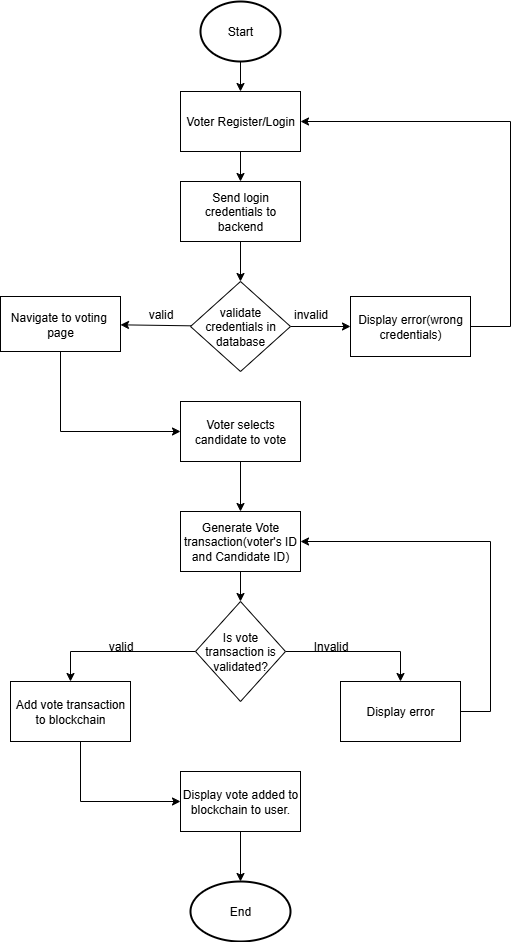

The diagram above was exported from draw.io. Its source (the exported page's mxGraphModel, read from the mxfile embedded in the PNG):
<mxGraphModel dx="2238" dy="1365" grid="1" gridSize="10" guides="1" tooltips="1" connect="1" arrows="1" fold="1" page="1" pageScale="1" pageWidth="850" pageHeight="1100" math="0" shadow="0">
  <root>
    <mxCell id="0" />
    <mxCell id="1" parent="0" />
    <mxCell id="vdjtYbx3Zcq_zAKA0B_G-5" style="edgeStyle=orthogonalEdgeStyle;rounded=0;orthogonalLoop=1;jettySize=auto;html=1;entryX=0.5;entryY=0;entryDx=0;entryDy=0;" parent="1" source="vdjtYbx3Zcq_zAKA0B_G-1" target="vdjtYbx3Zcq_zAKA0B_G-2" edge="1">
      <mxGeometry relative="1" as="geometry" />
    </mxCell>
    <mxCell id="vdjtYbx3Zcq_zAKA0B_G-1" value="Start" style="strokeWidth=2;html=1;shape=mxgraph.flowchart.start_1;whiteSpace=wrap;" parent="1" vertex="1">
      <mxGeometry x="390" y="30" width="80" height="60" as="geometry" />
    </mxCell>
    <mxCell id="vdjtYbx3Zcq_zAKA0B_G-6" style="edgeStyle=orthogonalEdgeStyle;rounded=0;orthogonalLoop=1;jettySize=auto;html=1;" parent="1" source="vdjtYbx3Zcq_zAKA0B_G-2" target="vdjtYbx3Zcq_zAKA0B_G-3" edge="1">
      <mxGeometry relative="1" as="geometry" />
    </mxCell>
    <mxCell id="vdjtYbx3Zcq_zAKA0B_G-2" value="Voter Register/Login" style="rounded=0;whiteSpace=wrap;html=1;" parent="1" vertex="1">
      <mxGeometry x="370" y="120" width="120" height="60" as="geometry" />
    </mxCell>
    <mxCell id="vdjtYbx3Zcq_zAKA0B_G-7" style="edgeStyle=orthogonalEdgeStyle;rounded=0;orthogonalLoop=1;jettySize=auto;html=1;entryX=0.5;entryY=0;entryDx=0;entryDy=0;" parent="1" source="vdjtYbx3Zcq_zAKA0B_G-3" target="vdjtYbx3Zcq_zAKA0B_G-4" edge="1">
      <mxGeometry relative="1" as="geometry" />
    </mxCell>
    <mxCell id="vdjtYbx3Zcq_zAKA0B_G-3" value="Send login credentials to backend" style="rounded=0;whiteSpace=wrap;html=1;" parent="1" vertex="1">
      <mxGeometry x="370" y="210" width="120" height="60" as="geometry" />
    </mxCell>
    <mxCell id="vdjtYbx3Zcq_zAKA0B_G-10" value="" style="edgeStyle=orthogonalEdgeStyle;rounded=0;orthogonalLoop=1;jettySize=auto;html=1;" parent="1" source="vdjtYbx3Zcq_zAKA0B_G-4" target="vdjtYbx3Zcq_zAKA0B_G-9" edge="1">
      <mxGeometry relative="1" as="geometry" />
    </mxCell>
    <mxCell id="vdjtYbx3Zcq_zAKA0B_G-12" value="" style="rounded=0;orthogonalLoop=1;jettySize=auto;html=1;" parent="1" source="vdjtYbx3Zcq_zAKA0B_G-4" target="vdjtYbx3Zcq_zAKA0B_G-11" edge="1">
      <mxGeometry relative="1" as="geometry" />
    </mxCell>
    <mxCell id="vdjtYbx3Zcq_zAKA0B_G-4" value="validate credentials in database" style="rhombus;whiteSpace=wrap;html=1;" parent="1" vertex="1">
      <mxGeometry x="380" y="310" width="100" height="90" as="geometry" />
    </mxCell>
    <mxCell id="HupOThtMU8E3ig4l0BcI-1" style="edgeStyle=orthogonalEdgeStyle;rounded=0;orthogonalLoop=1;jettySize=auto;html=1;entryX=1;entryY=0.5;entryDx=0;entryDy=0;" edge="1" parent="1" source="vdjtYbx3Zcq_zAKA0B_G-9" target="vdjtYbx3Zcq_zAKA0B_G-2">
      <mxGeometry relative="1" as="geometry">
        <Array as="points">
          <mxPoint x="700" y="355" />
          <mxPoint x="700" y="150" />
        </Array>
      </mxGeometry>
    </mxCell>
    <mxCell id="vdjtYbx3Zcq_zAKA0B_G-9" value="Display error(wrong credentials)" style="whiteSpace=wrap;html=1;" parent="1" vertex="1">
      <mxGeometry x="540" y="325" width="120" height="60" as="geometry" />
    </mxCell>
    <mxCell id="vdjtYbx3Zcq_zAKA0B_G-16" value="" style="edgeStyle=orthogonalEdgeStyle;rounded=0;orthogonalLoop=1;jettySize=auto;html=1;entryX=0;entryY=0.5;entryDx=0;entryDy=0;" parent="1" source="vdjtYbx3Zcq_zAKA0B_G-11" target="vdjtYbx3Zcq_zAKA0B_G-15" edge="1">
      <mxGeometry relative="1" as="geometry">
        <Array as="points">
          <mxPoint x="250" y="460" />
        </Array>
      </mxGeometry>
    </mxCell>
    <mxCell id="vdjtYbx3Zcq_zAKA0B_G-11" value="Navigate to voting&amp;nbsp; page" style="whiteSpace=wrap;html=1;" parent="1" vertex="1">
      <mxGeometry x="190" y="325" width="120" height="55" as="geometry" />
    </mxCell>
    <mxCell id="vdjtYbx3Zcq_zAKA0B_G-13" value="invalid" style="text;html=1;align=center;verticalAlign=middle;resizable=0;points=[];autosize=1;strokeColor=none;fillColor=none;" parent="1" vertex="1">
      <mxGeometry x="470" y="328" width="60" height="30" as="geometry" />
    </mxCell>
    <mxCell id="vdjtYbx3Zcq_zAKA0B_G-19" value="" style="edgeStyle=orthogonalEdgeStyle;rounded=0;orthogonalLoop=1;jettySize=auto;html=1;" parent="1" source="vdjtYbx3Zcq_zAKA0B_G-15" target="vdjtYbx3Zcq_zAKA0B_G-18" edge="1">
      <mxGeometry relative="1" as="geometry" />
    </mxCell>
    <mxCell id="vdjtYbx3Zcq_zAKA0B_G-15" value="Voter selects candidate to vote" style="whiteSpace=wrap;html=1;" parent="1" vertex="1">
      <mxGeometry x="370" y="430" width="120" height="60" as="geometry" />
    </mxCell>
    <mxCell id="vdjtYbx3Zcq_zAKA0B_G-23" value="" style="edgeStyle=orthogonalEdgeStyle;rounded=0;orthogonalLoop=1;jettySize=auto;html=1;" parent="1" source="vdjtYbx3Zcq_zAKA0B_G-18" target="vdjtYbx3Zcq_zAKA0B_G-22" edge="1">
      <mxGeometry relative="1" as="geometry" />
    </mxCell>
    <mxCell id="vdjtYbx3Zcq_zAKA0B_G-18" value="Generate Vote transaction(voter's ID and Candidate ID)" style="whiteSpace=wrap;html=1;" parent="1" vertex="1">
      <mxGeometry x="370" y="540" width="120" height="60" as="geometry" />
    </mxCell>
    <mxCell id="vdjtYbx3Zcq_zAKA0B_G-25" value="" style="edgeStyle=orthogonalEdgeStyle;rounded=0;orthogonalLoop=1;jettySize=auto;html=1;exitX=0.5;exitY=0;exitDx=0;exitDy=0;" parent="1" source="vdjtYbx3Zcq_zAKA0B_G-22" target="vdjtYbx3Zcq_zAKA0B_G-24" edge="1">
      <mxGeometry relative="1" as="geometry">
        <Array as="points">
          <mxPoint x="590" y="680" />
        </Array>
      </mxGeometry>
    </mxCell>
    <mxCell id="vdjtYbx3Zcq_zAKA0B_G-29" value="" style="edgeStyle=orthogonalEdgeStyle;rounded=0;orthogonalLoop=1;jettySize=auto;html=1;exitX=0.5;exitY=1;exitDx=0;exitDy=0;" parent="1" source="vdjtYbx3Zcq_zAKA0B_G-22" target="vdjtYbx3Zcq_zAKA0B_G-28" edge="1">
      <mxGeometry relative="1" as="geometry">
        <Array as="points">
          <mxPoint x="260" y="680" />
        </Array>
      </mxGeometry>
    </mxCell>
    <mxCell id="vdjtYbx3Zcq_zAKA0B_G-22" value="Is vote transaction is validated?" style="rhombus;whiteSpace=wrap;html=1;direction=south;" parent="1" vertex="1">
      <mxGeometry x="385" y="630" width="90" height="100" as="geometry" />
    </mxCell>
    <mxCell id="HupOThtMU8E3ig4l0BcI-2" style="edgeStyle=orthogonalEdgeStyle;rounded=0;orthogonalLoop=1;jettySize=auto;html=1;entryX=1;entryY=0.5;entryDx=0;entryDy=0;" edge="1" parent="1" source="vdjtYbx3Zcq_zAKA0B_G-24" target="vdjtYbx3Zcq_zAKA0B_G-18">
      <mxGeometry relative="1" as="geometry">
        <Array as="points">
          <mxPoint x="680" y="740" />
          <mxPoint x="680" y="570" />
        </Array>
      </mxGeometry>
    </mxCell>
    <mxCell id="vdjtYbx3Zcq_zAKA0B_G-24" value="Display error" style="whiteSpace=wrap;html=1;" parent="1" vertex="1">
      <mxGeometry x="530" y="710" width="120" height="60" as="geometry" />
    </mxCell>
    <mxCell id="vdjtYbx3Zcq_zAKA0B_G-26" value="Invalid" style="text;html=1;align=center;verticalAlign=middle;resizable=0;points=[];autosize=1;strokeColor=none;fillColor=none;" parent="1" vertex="1">
      <mxGeometry x="490" y="660" width="60" height="30" as="geometry" />
    </mxCell>
    <mxCell id="vdjtYbx3Zcq_zAKA0B_G-27" value="valid" style="text;html=1;align=center;verticalAlign=middle;resizable=0;points=[];autosize=1;strokeColor=none;fillColor=none;" parent="1" vertex="1">
      <mxGeometry x="325" y="328" width="50" height="30" as="geometry" />
    </mxCell>
    <mxCell id="vdjtYbx3Zcq_zAKA0B_G-31" value="" style="edgeStyle=orthogonalEdgeStyle;rounded=0;orthogonalLoop=1;jettySize=auto;html=1;" parent="1" source="vdjtYbx3Zcq_zAKA0B_G-28" target="vdjtYbx3Zcq_zAKA0B_G-30" edge="1">
      <mxGeometry relative="1" as="geometry">
        <Array as="points">
          <mxPoint x="270" y="830" />
        </Array>
      </mxGeometry>
    </mxCell>
    <mxCell id="vdjtYbx3Zcq_zAKA0B_G-28" value="Add vote transaction to blockchain" style="whiteSpace=wrap;html=1;" parent="1" vertex="1">
      <mxGeometry x="200" y="710" width="120" height="60" as="geometry" />
    </mxCell>
    <mxCell id="vdjtYbx3Zcq_zAKA0B_G-33" value="" style="rounded=0;orthogonalLoop=1;jettySize=auto;html=1;entryX=0.5;entryY=0;entryDx=0;entryDy=0;entryPerimeter=0;" parent="1" source="vdjtYbx3Zcq_zAKA0B_G-30" target="vdjtYbx3Zcq_zAKA0B_G-34" edge="1">
      <mxGeometry relative="1" as="geometry">
        <mxPoint x="260" y="1020.0000000000002" as="targetPoint" />
      </mxGeometry>
    </mxCell>
    <mxCell id="vdjtYbx3Zcq_zAKA0B_G-30" value="Display vote added to blockchain to user." style="whiteSpace=wrap;html=1;" parent="1" vertex="1">
      <mxGeometry x="370" y="800" width="120" height="60" as="geometry" />
    </mxCell>
    <mxCell id="vdjtYbx3Zcq_zAKA0B_G-34" value="End" style="strokeWidth=2;html=1;shape=mxgraph.flowchart.start_1;whiteSpace=wrap;" parent="1" vertex="1">
      <mxGeometry x="380" y="910" width="100" height="60" as="geometry" />
    </mxCell>
    <mxCell id="vdjtYbx3Zcq_zAKA0B_G-35" value="valid" style="text;html=1;align=center;verticalAlign=middle;resizable=0;points=[];autosize=1;strokeColor=none;fillColor=none;" parent="1" vertex="1">
      <mxGeometry x="285" y="660" width="50" height="30" as="geometry" />
    </mxCell>
  </root>
</mxGraphModel>